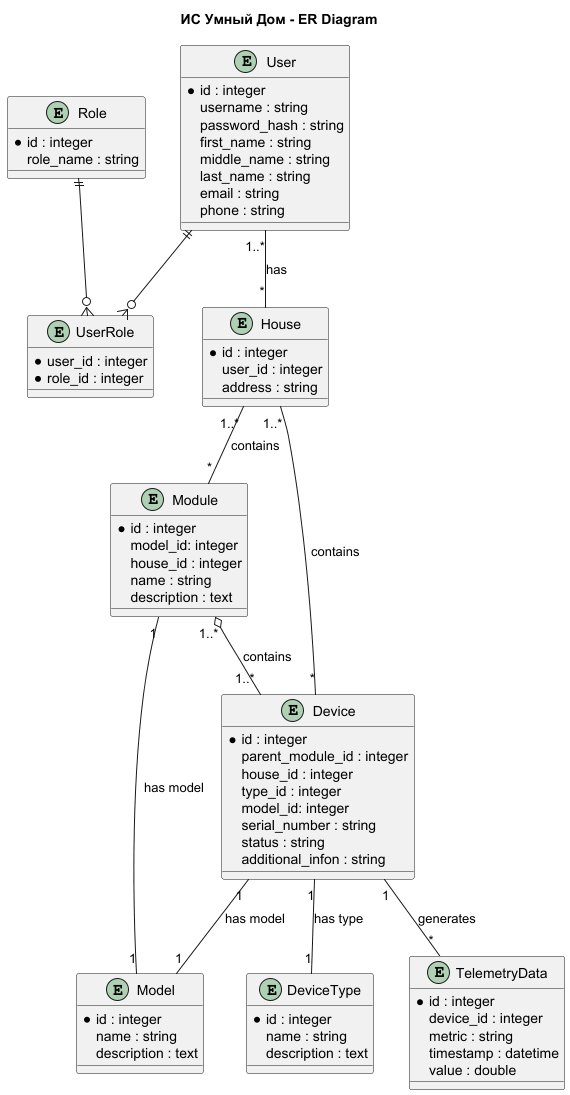

The diagram above was rendered by PlantUML. Its source (embedded in the PNG):
@startuml

title ИС Умный Дом - ER Diagram

entity User {
  *id : integer
  username : string
  password_hash : string
  first_name : string
  middle_name : string
  last_name : string
  email : string
  phone : string
}

entity Role {
  *id : integer
  role_name : string
}

entity UserRole {
  *user_id : integer
  *role_id : integer
}

entity House {
  *id : integer
  user_id : integer
  address : string
}

entity Device {
  *id : integer
  parent_module_id : integer
  house_id : integer
  type_id : integer
  model_id: integer
  serial_number : string
  status : string
  additional_infon : string
}

entity DeviceType {
  *id : integer
  name : string
  description : text
}

entity Model {
  *id : integer
  name : string
  description : text
}

entity Module {
  *id : integer
  model_id: integer
  house_id : integer
  name : string
  description : text
}

entity TelemetryData {
  *id : integer
  device_id : integer
  metric : string
  timestamp : datetime
  value : double
}

User ||--o{ UserRole
Role ||--o{ UserRole

User "1..*" -- "*" House : has
House "1..*" -- "*" Device : contains
House "1..*" -- "*" Module : contains
Device "1" -- "1" DeviceType : has type
Device "1" -- "1" Model : has model
Module "1" -- "1" Model : has model
Module "1..*" o-- "1..*" Device : contains
Device "1" -- "*" TelemetryData : generates

@enduml